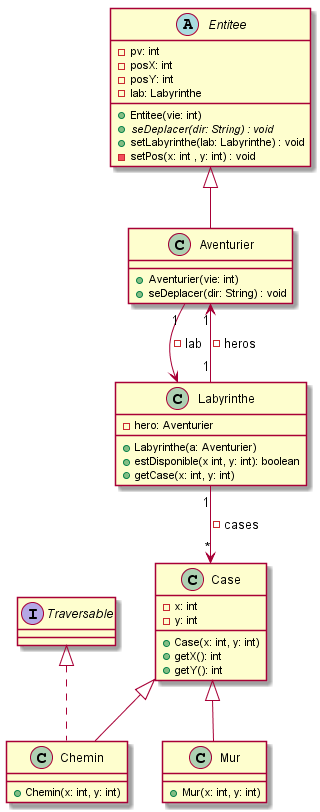

The diagram above was rendered by PlantUML. Its source (embedded in the PNG):
@startuml
class Aventurier{
+Aventurier(vie: int)
+seDeplacer(dir: String) : void
}

class Labyrinthe{
-hero: Aventurier
+Labyrinthe(a: Aventurier)
+estDisponible(x int, y: int): boolean
+getCase(x: int, y: int)
}

class Case{
- x: int
- y: int
+Case(x: int, y: int)
+getX(): int
+getY(): int
}

class Chemin{
+Chemin(x: int, y: int)
}

class Mur{
+Mur(x: int, y: int)
}

interface Traversable{
}

abstract class Entitee{
-pv: int
-posX: int
-posY: int
-lab: Labyrinthe
+Entitee(vie: int)
+ {abstract} seDeplacer(dir: String) : void
+setLabyrinthe(lab: Labyrinthe) : void
-setPos(x: int , y: int) : void
}

Case <|-- Chemin
Case <|-- Mur  
Traversable  <|..  Chemin
Labyrinthe "1" --> "*" Case : -cases
Labyrinthe "1" --> "1" Aventurier : -heros
Aventurier "1" --> Labyrinthe : -lab
Entitee <|-- Aventurier
@enduml